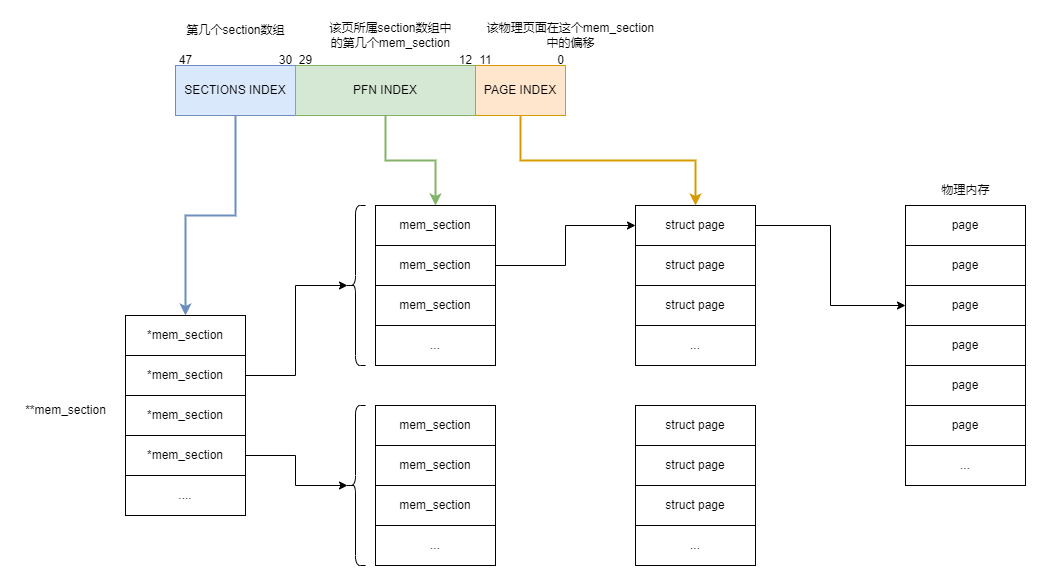

The diagram above was exported from draw.io. Its source (the exported page's mxGraphModel, read from the mxfile embedded in the PNG):
<mxGraphModel dx="5798" dy="764" grid="1" gridSize="10" guides="1" tooltips="1" connect="1" arrows="1" fold="1" page="1" pageScale="1" pageWidth="4681" pageHeight="3300" math="0" shadow="0">
  <root>
    <mxCell id="0" />
    <mxCell id="1" parent="0" />
    <mxCell id="zC0N7WMH0ZrIThZAQBLj-41" style="edgeStyle=orthogonalEdgeStyle;rounded=0;orthogonalLoop=1;jettySize=auto;html=1;exitX=0.5;exitY=1;exitDx=0;exitDy=0;strokeWidth=2;fillColor=#ffe6cc;strokeColor=#d79b00;" parent="1" source="5SgpGQpaQT0Hy0LjzWtE-2" target="zC0N7WMH0ZrIThZAQBLj-32" edge="1">
      <mxGeometry relative="1" as="geometry" />
    </mxCell>
    <mxCell id="5SgpGQpaQT0Hy0LjzWtE-2" value="PAGE INDEX" style="rounded=0;whiteSpace=wrap;html=1;fillColor=#ffe6cc;strokeColor=#d79b00;" parent="1" vertex="1">
      <mxGeometry x="360" y="360" width="90" height="50" as="geometry" />
    </mxCell>
    <mxCell id="zC0N7WMH0ZrIThZAQBLj-29" style="edgeStyle=orthogonalEdgeStyle;rounded=0;orthogonalLoop=1;jettySize=auto;html=1;exitX=0.5;exitY=1;exitDx=0;exitDy=0;fillColor=#dae8fc;strokeColor=#6c8ebf;strokeWidth=2;" parent="1" source="5SgpGQpaQT0Hy0LjzWtE-3" target="zC0N7WMH0ZrIThZAQBLj-10" edge="1">
      <mxGeometry relative="1" as="geometry" />
    </mxCell>
    <mxCell id="5SgpGQpaQT0Hy0LjzWtE-3" value="SECTIONS INDEX" style="rounded=0;whiteSpace=wrap;html=1;fillColor=#dae8fc;strokeColor=#6c8ebf;" parent="1" vertex="1">
      <mxGeometry x="60" y="360" width="120" height="50" as="geometry" />
    </mxCell>
    <mxCell id="5SgpGQpaQT0Hy0LjzWtE-4" value="0" style="text;html=1;align=center;verticalAlign=middle;resizable=0;points=[];autosize=1;strokeColor=none;fillColor=none;" parent="1" vertex="1">
      <mxGeometry x="430" y="340" width="30" height="30" as="geometry" />
    </mxCell>
    <mxCell id="5SgpGQpaQT0Hy0LjzWtE-5" value="47" style="text;html=1;align=center;verticalAlign=middle;resizable=0;points=[];autosize=1;strokeColor=none;fillColor=none;" parent="1" vertex="1">
      <mxGeometry x="50" y="340" width="40" height="30" as="geometry" />
    </mxCell>
    <mxCell id="zC0N7WMH0ZrIThZAQBLj-1" value="11" style="text;html=1;align=center;verticalAlign=middle;resizable=0;points=[];autosize=1;strokeColor=none;fillColor=none;" parent="1" vertex="1">
      <mxGeometry x="350" y="340" width="40" height="30" as="geometry" />
    </mxCell>
    <mxCell id="zC0N7WMH0ZrIThZAQBLj-2" value="30" style="text;html=1;align=center;verticalAlign=middle;resizable=0;points=[];autosize=1;strokeColor=none;fillColor=none;" parent="1" vertex="1">
      <mxGeometry x="150" y="340" width="40" height="30" as="geometry" />
    </mxCell>
    <mxCell id="zC0N7WMH0ZrIThZAQBLj-31" style="edgeStyle=orthogonalEdgeStyle;rounded=0;orthogonalLoop=1;jettySize=auto;html=1;exitX=0.5;exitY=1;exitDx=0;exitDy=0;entryX=0.5;entryY=0;entryDx=0;entryDy=0;strokeWidth=2;fillColor=#d5e8d4;strokeColor=#82b366;" parent="1" source="zC0N7WMH0ZrIThZAQBLj-3" target="zC0N7WMH0ZrIThZAQBLj-16" edge="1">
      <mxGeometry relative="1" as="geometry" />
    </mxCell>
    <mxCell id="zC0N7WMH0ZrIThZAQBLj-3" value="PFN INDEX" style="rounded=0;whiteSpace=wrap;html=1;fillColor=#d5e8d4;strokeColor=#82b366;" parent="1" vertex="1">
      <mxGeometry x="180" y="360" width="180" height="50" as="geometry" />
    </mxCell>
    <mxCell id="zC0N7WMH0ZrIThZAQBLj-4" value="29" style="text;html=1;align=center;verticalAlign=middle;resizable=0;points=[];autosize=1;strokeColor=none;fillColor=none;" parent="1" vertex="1">
      <mxGeometry x="170" y="340" width="40" height="30" as="geometry" />
    </mxCell>
    <mxCell id="zC0N7WMH0ZrIThZAQBLj-5" value="12" style="text;html=1;align=center;verticalAlign=middle;resizable=0;points=[];autosize=1;strokeColor=none;fillColor=none;" parent="1" vertex="1">
      <mxGeometry x="330" y="340" width="40" height="30" as="geometry" />
    </mxCell>
    <mxCell id="zC0N7WMH0ZrIThZAQBLj-7" value="第几个section数组" style="text;html=1;align=center;verticalAlign=middle;resizable=0;points=[];autosize=1;strokeColor=none;fillColor=none;" parent="1" vertex="1">
      <mxGeometry x="60" y="310" width="120" height="30" as="geometry" />
    </mxCell>
    <mxCell id="zC0N7WMH0ZrIThZAQBLj-8" value="该页所属section数组中&lt;br&gt;的第几个mem_section" style="text;html=1;align=center;verticalAlign=middle;resizable=0;points=[];autosize=1;strokeColor=none;fillColor=none;" parent="1" vertex="1">
      <mxGeometry x="200" y="310" width="150" height="40" as="geometry" />
    </mxCell>
    <mxCell id="zC0N7WMH0ZrIThZAQBLj-9" value="该物理页面在这个mem_section&lt;br&gt;中的偏移" style="text;html=1;align=center;verticalAlign=middle;resizable=0;points=[];autosize=1;strokeColor=none;fillColor=none;" parent="1" vertex="1">
      <mxGeometry x="360" y="310" width="190" height="40" as="geometry" />
    </mxCell>
    <mxCell id="zC0N7WMH0ZrIThZAQBLj-10" value="*mem_section" style="rounded=0;whiteSpace=wrap;html=1;" parent="1" vertex="1">
      <mxGeometry x="10" y="610" width="120" height="40" as="geometry" />
    </mxCell>
    <mxCell id="zC0N7WMH0ZrIThZAQBLj-26" style="edgeStyle=orthogonalEdgeStyle;rounded=0;orthogonalLoop=1;jettySize=auto;html=1;exitX=1;exitY=0.5;exitDx=0;exitDy=0;entryX=0.1;entryY=0.5;entryDx=0;entryDy=0;entryPerimeter=0;" parent="1" source="zC0N7WMH0ZrIThZAQBLj-11" target="zC0N7WMH0ZrIThZAQBLj-25" edge="1">
      <mxGeometry relative="1" as="geometry" />
    </mxCell>
    <mxCell id="zC0N7WMH0ZrIThZAQBLj-11" value="*mem_section" style="rounded=0;whiteSpace=wrap;html=1;" parent="1" vertex="1">
      <mxGeometry x="10" y="650" width="120" height="40" as="geometry" />
    </mxCell>
    <mxCell id="zC0N7WMH0ZrIThZAQBLj-12" value="*mem_section" style="rounded=0;whiteSpace=wrap;html=1;" parent="1" vertex="1">
      <mxGeometry x="10" y="690" width="120" height="40" as="geometry" />
    </mxCell>
    <mxCell id="zC0N7WMH0ZrIThZAQBLj-28" style="edgeStyle=orthogonalEdgeStyle;rounded=0;orthogonalLoop=1;jettySize=auto;html=1;exitX=1;exitY=0.5;exitDx=0;exitDy=0;entryX=0.1;entryY=0.5;entryDx=0;entryDy=0;entryPerimeter=0;" parent="1" source="zC0N7WMH0ZrIThZAQBLj-13" target="zC0N7WMH0ZrIThZAQBLj-27" edge="1">
      <mxGeometry relative="1" as="geometry" />
    </mxCell>
    <mxCell id="zC0N7WMH0ZrIThZAQBLj-13" value="*mem_section" style="rounded=0;whiteSpace=wrap;html=1;" parent="1" vertex="1">
      <mxGeometry x="10" y="730" width="120" height="40" as="geometry" />
    </mxCell>
    <mxCell id="zC0N7WMH0ZrIThZAQBLj-14" value="...." style="rounded=0;whiteSpace=wrap;html=1;" parent="1" vertex="1">
      <mxGeometry x="10" y="770" width="120" height="40" as="geometry" />
    </mxCell>
    <mxCell id="zC0N7WMH0ZrIThZAQBLj-16" value="mem_section" style="rounded=0;whiteSpace=wrap;html=1;" parent="1" vertex="1">
      <mxGeometry x="260" y="500" width="120" height="40" as="geometry" />
    </mxCell>
    <mxCell id="zC0N7WMH0ZrIThZAQBLj-42" style="edgeStyle=orthogonalEdgeStyle;rounded=0;orthogonalLoop=1;jettySize=auto;html=1;exitX=1;exitY=0.5;exitDx=0;exitDy=0;entryX=0;entryY=0.5;entryDx=0;entryDy=0;strokeWidth=1;" parent="1" source="zC0N7WMH0ZrIThZAQBLj-17" target="zC0N7WMH0ZrIThZAQBLj-32" edge="1">
      <mxGeometry relative="1" as="geometry" />
    </mxCell>
    <mxCell id="zC0N7WMH0ZrIThZAQBLj-17" value="mem_section" style="rounded=0;whiteSpace=wrap;html=1;" parent="1" vertex="1">
      <mxGeometry x="260" y="540" width="120" height="40" as="geometry" />
    </mxCell>
    <mxCell id="zC0N7WMH0ZrIThZAQBLj-18" value="mem_section" style="rounded=0;whiteSpace=wrap;html=1;" parent="1" vertex="1">
      <mxGeometry x="260" y="580" width="120" height="40" as="geometry" />
    </mxCell>
    <mxCell id="zC0N7WMH0ZrIThZAQBLj-19" value="..." style="rounded=0;whiteSpace=wrap;html=1;" parent="1" vertex="1">
      <mxGeometry x="260" y="620" width="120" height="40" as="geometry" />
    </mxCell>
    <mxCell id="zC0N7WMH0ZrIThZAQBLj-20" value="mem_section" style="rounded=0;whiteSpace=wrap;html=1;" parent="1" vertex="1">
      <mxGeometry x="260" y="700" width="120" height="40" as="geometry" />
    </mxCell>
    <mxCell id="zC0N7WMH0ZrIThZAQBLj-21" value="mem_section" style="rounded=0;whiteSpace=wrap;html=1;" parent="1" vertex="1">
      <mxGeometry x="260" y="740" width="120" height="40" as="geometry" />
    </mxCell>
    <mxCell id="zC0N7WMH0ZrIThZAQBLj-22" value="mem_section" style="rounded=0;whiteSpace=wrap;html=1;" parent="1" vertex="1">
      <mxGeometry x="260" y="780" width="120" height="40" as="geometry" />
    </mxCell>
    <mxCell id="zC0N7WMH0ZrIThZAQBLj-23" value="..." style="rounded=0;whiteSpace=wrap;html=1;" parent="1" vertex="1">
      <mxGeometry x="260" y="820" width="120" height="40" as="geometry" />
    </mxCell>
    <mxCell id="zC0N7WMH0ZrIThZAQBLj-25" value="" style="shape=curlyBracket;whiteSpace=wrap;html=1;rounded=1;" parent="1" vertex="1">
      <mxGeometry x="230" y="500" width="20" height="160" as="geometry" />
    </mxCell>
    <mxCell id="zC0N7WMH0ZrIThZAQBLj-27" value="" style="shape=curlyBracket;whiteSpace=wrap;html=1;rounded=1;" parent="1" vertex="1">
      <mxGeometry x="230" y="700" width="20" height="160" as="geometry" />
    </mxCell>
    <mxCell id="zC0N7WMH0ZrIThZAQBLj-30" value="**mem_section" style="text;html=1;align=center;verticalAlign=middle;resizable=0;points=[];autosize=1;strokeColor=none;fillColor=none;" parent="1" vertex="1">
      <mxGeometry x="-100" y="690" width="100" height="30" as="geometry" />
    </mxCell>
    <mxCell id="zC0N7WMH0ZrIThZAQBLj-52" style="edgeStyle=orthogonalEdgeStyle;rounded=0;orthogonalLoop=1;jettySize=auto;html=1;exitX=1;exitY=0.5;exitDx=0;exitDy=0;entryX=0;entryY=0.5;entryDx=0;entryDy=0;strokeWidth=1;" parent="1" source="zC0N7WMH0ZrIThZAQBLj-32" target="zC0N7WMH0ZrIThZAQBLj-45" edge="1">
      <mxGeometry relative="1" as="geometry" />
    </mxCell>
    <mxCell id="zC0N7WMH0ZrIThZAQBLj-32" value="struct page" style="rounded=0;whiteSpace=wrap;html=1;" parent="1" vertex="1">
      <mxGeometry x="520" y="500" width="120" height="40" as="geometry" />
    </mxCell>
    <mxCell id="zC0N7WMH0ZrIThZAQBLj-33" value="struct page" style="rounded=0;whiteSpace=wrap;html=1;" parent="1" vertex="1">
      <mxGeometry x="520" y="540" width="120" height="40" as="geometry" />
    </mxCell>
    <mxCell id="zC0N7WMH0ZrIThZAQBLj-34" value="struct page" style="rounded=0;whiteSpace=wrap;html=1;" parent="1" vertex="1">
      <mxGeometry x="520" y="580" width="120" height="40" as="geometry" />
    </mxCell>
    <mxCell id="zC0N7WMH0ZrIThZAQBLj-35" value="..." style="rounded=0;whiteSpace=wrap;html=1;" parent="1" vertex="1">
      <mxGeometry x="520" y="620" width="120" height="40" as="geometry" />
    </mxCell>
    <mxCell id="zC0N7WMH0ZrIThZAQBLj-36" value="struct page" style="rounded=0;whiteSpace=wrap;html=1;" parent="1" vertex="1">
      <mxGeometry x="520" y="700" width="120" height="40" as="geometry" />
    </mxCell>
    <mxCell id="zC0N7WMH0ZrIThZAQBLj-37" value="struct page" style="rounded=0;whiteSpace=wrap;html=1;" parent="1" vertex="1">
      <mxGeometry x="520" y="740" width="120" height="40" as="geometry" />
    </mxCell>
    <mxCell id="zC0N7WMH0ZrIThZAQBLj-38" value="struct page" style="rounded=0;whiteSpace=wrap;html=1;" parent="1" vertex="1">
      <mxGeometry x="520" y="780" width="120" height="40" as="geometry" />
    </mxCell>
    <mxCell id="zC0N7WMH0ZrIThZAQBLj-39" value="..." style="rounded=0;whiteSpace=wrap;html=1;" parent="1" vertex="1">
      <mxGeometry x="520" y="820" width="120" height="40" as="geometry" />
    </mxCell>
    <mxCell id="zC0N7WMH0ZrIThZAQBLj-43" value="page" style="rounded=0;whiteSpace=wrap;html=1;" parent="1" vertex="1">
      <mxGeometry x="790" y="500" width="120" height="40" as="geometry" />
    </mxCell>
    <mxCell id="zC0N7WMH0ZrIThZAQBLj-44" value="page" style="rounded=0;whiteSpace=wrap;html=1;" parent="1" vertex="1">
      <mxGeometry x="790" y="540" width="120" height="40" as="geometry" />
    </mxCell>
    <mxCell id="zC0N7WMH0ZrIThZAQBLj-45" value="page" style="rounded=0;whiteSpace=wrap;html=1;" parent="1" vertex="1">
      <mxGeometry x="790" y="580" width="120" height="40" as="geometry" />
    </mxCell>
    <mxCell id="zC0N7WMH0ZrIThZAQBLj-47" value="page" style="rounded=0;whiteSpace=wrap;html=1;" parent="1" vertex="1">
      <mxGeometry x="790" y="620" width="120" height="40" as="geometry" />
    </mxCell>
    <mxCell id="zC0N7WMH0ZrIThZAQBLj-48" value="page" style="rounded=0;whiteSpace=wrap;html=1;" parent="1" vertex="1">
      <mxGeometry x="790" y="660" width="120" height="40" as="geometry" />
    </mxCell>
    <mxCell id="zC0N7WMH0ZrIThZAQBLj-49" value="page" style="rounded=0;whiteSpace=wrap;html=1;" parent="1" vertex="1">
      <mxGeometry x="790" y="700" width="120" height="40" as="geometry" />
    </mxCell>
    <mxCell id="zC0N7WMH0ZrIThZAQBLj-50" value="..." style="rounded=0;whiteSpace=wrap;html=1;" parent="1" vertex="1">
      <mxGeometry x="790" y="740" width="120" height="40" as="geometry" />
    </mxCell>
    <mxCell id="zC0N7WMH0ZrIThZAQBLj-51" value="物理内存" style="text;html=1;align=center;verticalAlign=middle;resizable=0;points=[];autosize=1;strokeColor=none;fillColor=none;" parent="1" vertex="1">
      <mxGeometry x="815" y="470" width="70" height="30" as="geometry" />
    </mxCell>
  </root>
</mxGraphModel>